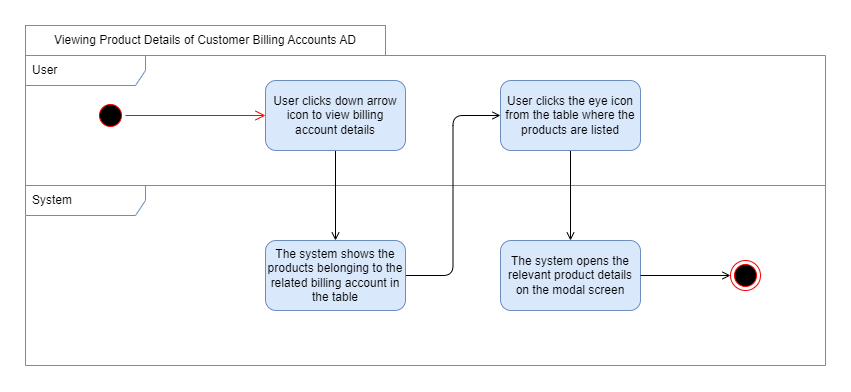

The diagram above was exported from draw.io. Its source (the exported page's mxGraphModel, read from the mxfile embedded in the PNG):
<mxGraphModel dx="2390" dy="2278" grid="1" gridSize="10" guides="1" tooltips="1" connect="1" arrows="1" fold="1" page="1" pageScale="1" pageWidth="850" pageHeight="1100" math="0" shadow="0">
  <root>
    <mxCell id="0" />
    <mxCell id="1" parent="0" />
    <mxCell id="2" value="System" style="shape=umlFrame;whiteSpace=wrap;html=1;width=120;height=30;boundedLbl=1;verticalAlign=middle;align=left;spacingLeft=5;fillColor=none;strokeColor=#6c8ebf;" vertex="1" parent="1">
      <mxGeometry x="14" y="9010" width="800" height="180" as="geometry" />
    </mxCell>
    <mxCell id="3" value="Viewing Product Details of Customer Billing Accounts AD" style="rounded=0;whiteSpace=wrap;html=1;fillColor=none;strokeColor=#6c8ebf;" vertex="1" parent="1">
      <mxGeometry x="14" y="8850" width="360" height="30" as="geometry" />
    </mxCell>
    <mxCell id="4" value="User" style="shape=umlFrame;whiteSpace=wrap;html=1;width=120;height=30;boundedLbl=1;verticalAlign=middle;align=left;spacingLeft=5;fillColor=none;strokeColor=#6c8ebf;" vertex="1" parent="1">
      <mxGeometry x="14" y="8880" width="800" height="130" as="geometry" />
    </mxCell>
    <mxCell id="5" style="edgeStyle=orthogonalEdgeStyle;rounded=1;orthogonalLoop=1;jettySize=auto;html=1;exitX=0.5;exitY=1;exitDx=0;exitDy=0;entryX=0.5;entryY=0;entryDx=0;entryDy=0;endArrow=open;endFill=0;" edge="1" source="6" target="10" parent="1">
      <mxGeometry relative="1" as="geometry" />
    </mxCell>
    <mxCell id="6" value="User clicks down arrow icon to view billing account details" style="rounded=1;whiteSpace=wrap;html=1;fillStyle=auto;fillColor=#dae8fc;strokeColor=#6c8ebf;" vertex="1" parent="1">
      <mxGeometry x="254" y="8905" width="140" height="70" as="geometry" />
    </mxCell>
    <mxCell id="7" value="" style="ellipse;html=1;shape=startState;fillColor=#000000;strokeColor=#ff0000;" vertex="1" parent="1">
      <mxGeometry x="84" y="8925" width="30" height="30" as="geometry" />
    </mxCell>
    <mxCell id="8" value="" style="edgeStyle=orthogonalEdgeStyle;html=1;verticalAlign=bottom;endArrow=open;endSize=8;strokeColor=#ff0000;rounded=0;entryX=0;entryY=0.5;entryDx=0;entryDy=0;" edge="1" source="7" target="6" parent="1">
      <mxGeometry relative="1" as="geometry">
        <mxPoint x="119" y="9130" as="targetPoint" />
      </mxGeometry>
    </mxCell>
    <mxCell id="9" style="edgeStyle=orthogonalEdgeStyle;rounded=1;orthogonalLoop=1;jettySize=auto;html=1;exitX=1;exitY=0.5;exitDx=0;exitDy=0;entryX=0;entryY=0.5;entryDx=0;entryDy=0;endArrow=open;endFill=0;" edge="1" source="10" target="12" parent="1">
      <mxGeometry relative="1" as="geometry" />
    </mxCell>
    <mxCell id="10" value="The system shows the products belonging to the related billing account in the table" style="rounded=1;whiteSpace=wrap;html=1;fillStyle=auto;fillColor=#dae8fc;strokeColor=#6c8ebf;align=center;" vertex="1" parent="1">
      <mxGeometry x="254" y="9065" width="140" height="70" as="geometry" />
    </mxCell>
    <mxCell id="11" style="edgeStyle=orthogonalEdgeStyle;rounded=1;orthogonalLoop=1;jettySize=auto;html=1;exitX=0.5;exitY=1;exitDx=0;exitDy=0;entryX=0.5;entryY=0;entryDx=0;entryDy=0;endArrow=open;endFill=0;" edge="1" source="12" target="13" parent="1">
      <mxGeometry relative="1" as="geometry" />
    </mxCell>
    <mxCell id="12" value="User clicks the eye icon from the table where the products are listed" style="rounded=1;whiteSpace=wrap;html=1;fillStyle=auto;fillColor=#dae8fc;strokeColor=#6c8ebf;align=center;" vertex="1" parent="1">
      <mxGeometry x="489" y="8905" width="140" height="70" as="geometry" />
    </mxCell>
    <mxCell id="13" value="The system opens the relevant product details on the modal screen" style="rounded=1;whiteSpace=wrap;html=1;fillStyle=auto;fillColor=#dae8fc;strokeColor=#6c8ebf;align=center;" vertex="1" parent="1">
      <mxGeometry x="489" y="9065" width="140" height="70" as="geometry" />
    </mxCell>
    <mxCell id="14" style="edgeStyle=orthogonalEdgeStyle;rounded=1;orthogonalLoop=1;jettySize=auto;html=1;exitX=1;exitY=0.5;exitDx=0;exitDy=0;entryX=0;entryY=0.5;entryDx=0;entryDy=0;endArrow=open;endFill=0;" edge="1" parent="1">
      <mxGeometry relative="1" as="geometry">
        <mxPoint x="719" y="9100" as="targetPoint" />
        <mxPoint x="629" y="9100" as="sourcePoint" />
      </mxGeometry>
    </mxCell>
    <mxCell id="15" value="" style="ellipse;html=1;shape=endState;fillColor=#000000;strokeColor=#ff0000;" vertex="1" parent="1">
      <mxGeometry x="719" y="9085" width="30" height="30" as="geometry" />
    </mxCell>
  </root>
</mxGraphModel>